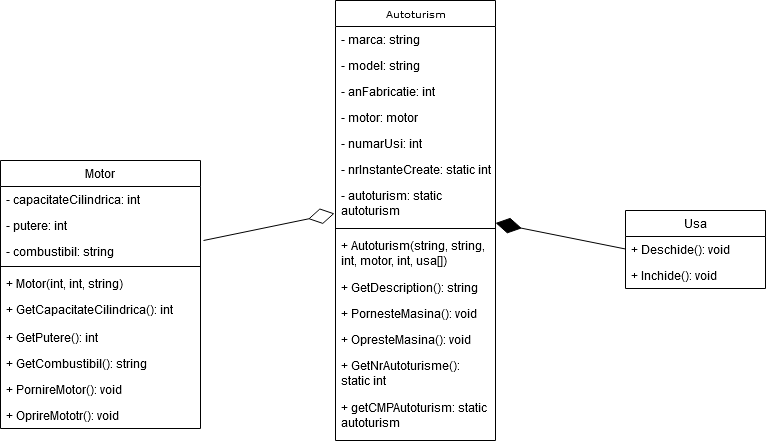

The diagram above was exported from draw.io. Its source (the exported page's mxGraphModel, read from the mxfile embedded in the PNG):
<mxGraphModel dx="971" dy="751" grid="1" gridSize="10" guides="1" tooltips="1" connect="1" arrows="1" fold="1" page="1" pageScale="1" pageWidth="850" pageHeight="1100" background="#FFFFFF" math="0" shadow="0">
  <root>
    <mxCell id="0" />
    <mxCell id="1" parent="0" />
    <mxCell id="17acba5748e5396b-20" value="Autoturism" style="swimlane;html=1;fontStyle=0;childLayout=stackLayout;horizontal=1;startSize=26;horizontalStack=0;resizeParent=1;resizeLast=0;collapsible=1;marginBottom=0;swimlaneFillColor=#ffffff;rounded=0;shadow=0;comic=0;labelBackgroundColor=none;strokeWidth=1;fontFamily=Verdana;fontSize=10;align=center;" parent="1" vertex="1">
      <mxGeometry x="390" y="140" width="160" height="440" as="geometry" />
    </mxCell>
    <mxCell id="17acba5748e5396b-21" value="- marca: string" style="text;html=1;strokeColor=none;fillColor=none;align=left;verticalAlign=top;spacingLeft=4;spacingRight=4;whiteSpace=wrap;overflow=hidden;rotatable=0;points=[[0,0.5],[1,0.5]];portConstraint=eastwest;" parent="17acba5748e5396b-20" vertex="1">
      <mxGeometry y="26" width="160" height="26" as="geometry" />
    </mxCell>
    <mxCell id="17acba5748e5396b-24" value="- model: string" style="text;html=1;strokeColor=none;fillColor=none;align=left;verticalAlign=top;spacingLeft=4;spacingRight=4;whiteSpace=wrap;overflow=hidden;rotatable=0;points=[[0,0.5],[1,0.5]];portConstraint=eastwest;" parent="17acba5748e5396b-20" vertex="1">
      <mxGeometry y="52" width="160" height="26" as="geometry" />
    </mxCell>
    <mxCell id="17acba5748e5396b-26" value="- anFabricatie: int" style="text;html=1;strokeColor=none;fillColor=none;align=left;verticalAlign=top;spacingLeft=4;spacingRight=4;whiteSpace=wrap;overflow=hidden;rotatable=0;points=[[0,0.5],[1,0.5]];portConstraint=eastwest;" parent="17acba5748e5396b-20" vertex="1">
      <mxGeometry y="78" width="160" height="26" as="geometry" />
    </mxCell>
    <mxCell id="ZSKRYQmM0RImp89niHfT-17" value="- motor: motor" style="text;strokeColor=none;fillColor=none;align=left;verticalAlign=top;spacingLeft=4;spacingRight=4;overflow=hidden;rotatable=0;points=[[0,0.5],[1,0.5]];portConstraint=eastwest;whiteSpace=wrap;html=1;" vertex="1" parent="17acba5748e5396b-20">
      <mxGeometry y="104" width="160" height="26" as="geometry" />
    </mxCell>
    <mxCell id="ZSKRYQmM0RImp89niHfT-3" value="- numarUsi: int" style="text;strokeColor=none;fillColor=none;align=left;verticalAlign=top;spacingLeft=4;spacingRight=4;overflow=hidden;rotatable=0;points=[[0,0.5],[1,0.5]];portConstraint=eastwest;whiteSpace=wrap;html=1;" vertex="1" parent="17acba5748e5396b-20">
      <mxGeometry y="130" width="160" height="26" as="geometry" />
    </mxCell>
    <mxCell id="ZSKRYQmM0RImp89niHfT-40" value="&lt;div&gt;- nrInstanteCreate: static int&lt;/div&gt;&lt;div&gt;&lt;br&gt;&lt;/div&gt;" style="text;strokeColor=none;fillColor=none;align=left;verticalAlign=top;spacingLeft=4;spacingRight=4;overflow=hidden;rotatable=0;points=[[0,0.5],[1,0.5]];portConstraint=eastwest;whiteSpace=wrap;html=1;" vertex="1" parent="17acba5748e5396b-20">
      <mxGeometry y="156" width="160" height="26" as="geometry" />
    </mxCell>
    <mxCell id="ZSKRYQmM0RImp89niHfT-46" value="- autoturism: static autoturism" style="text;strokeColor=none;fillColor=none;align=left;verticalAlign=top;spacingLeft=4;spacingRight=4;overflow=hidden;rotatable=0;points=[[0,0.5],[1,0.5]];portConstraint=eastwest;whiteSpace=wrap;html=1;" vertex="1" parent="17acba5748e5396b-20">
      <mxGeometry y="182" width="160" height="42" as="geometry" />
    </mxCell>
    <mxCell id="ZSKRYQmM0RImp89niHfT-1" value="" style="line;strokeWidth=1;fillColor=none;align=left;verticalAlign=middle;spacingTop=-1;spacingLeft=3;spacingRight=3;rotatable=0;labelPosition=right;points=[];portConstraint=eastwest;strokeColor=inherit;" vertex="1" parent="17acba5748e5396b-20">
      <mxGeometry y="224" width="160" height="8" as="geometry" />
    </mxCell>
    <mxCell id="ZSKRYQmM0RImp89niHfT-33" value="+ Autoturism(string, string, int, motor, int, usa[])" style="text;strokeColor=none;fillColor=none;align=left;verticalAlign=top;spacingLeft=4;spacingRight=4;overflow=hidden;rotatable=0;points=[[0,0.5],[1,0.5]];portConstraint=eastwest;whiteSpace=wrap;html=1;" vertex="1" parent="17acba5748e5396b-20">
      <mxGeometry y="232" width="160" height="42" as="geometry" />
    </mxCell>
    <mxCell id="ZSKRYQmM0RImp89niHfT-2" value="+ GetDescription(): string" style="text;strokeColor=none;fillColor=none;align=left;verticalAlign=top;spacingLeft=4;spacingRight=4;overflow=hidden;rotatable=0;points=[[0,0.5],[1,0.5]];portConstraint=eastwest;whiteSpace=wrap;html=1;" vertex="1" parent="17acba5748e5396b-20">
      <mxGeometry y="274" width="160" height="26" as="geometry" />
    </mxCell>
    <mxCell id="ZSKRYQmM0RImp89niHfT-19" value="+ PornesteMasina(): void" style="text;strokeColor=none;fillColor=none;align=left;verticalAlign=top;spacingLeft=4;spacingRight=4;overflow=hidden;rotatable=0;points=[[0,0.5],[1,0.5]];portConstraint=eastwest;whiteSpace=wrap;html=1;" vertex="1" parent="17acba5748e5396b-20">
      <mxGeometry y="300" width="160" height="26" as="geometry" />
    </mxCell>
    <mxCell id="ZSKRYQmM0RImp89niHfT-20" value="+ OpresteMasina(): void" style="text;strokeColor=none;fillColor=none;align=left;verticalAlign=top;spacingLeft=4;spacingRight=4;overflow=hidden;rotatable=0;points=[[0,0.5],[1,0.5]];portConstraint=eastwest;whiteSpace=wrap;html=1;" vertex="1" parent="17acba5748e5396b-20">
      <mxGeometry y="326" width="160" height="26" as="geometry" />
    </mxCell>
    <mxCell id="ZSKRYQmM0RImp89niHfT-44" value="+ GetNrAutoturisme(): static int" style="text;strokeColor=none;fillColor=none;align=left;verticalAlign=top;spacingLeft=4;spacingRight=4;overflow=hidden;rotatable=0;points=[[0,0.5],[1,0.5]];portConstraint=eastwest;whiteSpace=wrap;html=1;" vertex="1" parent="17acba5748e5396b-20">
      <mxGeometry y="352" width="160" height="42" as="geometry" />
    </mxCell>
    <mxCell id="ZSKRYQmM0RImp89niHfT-45" value="+ getCMPAutoturism: static autoturism" style="text;strokeColor=none;fillColor=none;align=left;verticalAlign=top;spacingLeft=4;spacingRight=4;overflow=hidden;rotatable=0;points=[[0,0.5],[1,0.5]];portConstraint=eastwest;whiteSpace=wrap;html=1;" vertex="1" parent="17acba5748e5396b-20">
      <mxGeometry y="394" width="160" height="42" as="geometry" />
    </mxCell>
    <mxCell id="ZSKRYQmM0RImp89niHfT-4" value="Motor" style="swimlane;fontStyle=0;childLayout=stackLayout;horizontal=1;startSize=26;horizontalStack=0;resizeParent=1;resizeParentMax=0;resizeLast=0;collapsible=1;marginBottom=0;whiteSpace=wrap;html=1;fillColor=none;" vertex="1" parent="1">
      <mxGeometry x="55" y="300" width="200" height="268" as="geometry" />
    </mxCell>
    <mxCell id="ZSKRYQmM0RImp89niHfT-5" value="- capacitateCilindrica: int" style="text;align=left;verticalAlign=top;spacingLeft=4;spacingRight=4;overflow=hidden;rotatable=0;points=[[0,0.5],[1,0.5]];portConstraint=eastwest;whiteSpace=wrap;html=1;fillColor=none;" vertex="1" parent="ZSKRYQmM0RImp89niHfT-4">
      <mxGeometry y="26" width="200" height="26" as="geometry" />
    </mxCell>
    <mxCell id="ZSKRYQmM0RImp89niHfT-6" value="- putere: int" style="text;align=left;verticalAlign=top;spacingLeft=4;spacingRight=4;overflow=hidden;rotatable=0;points=[[0,0.5],[1,0.5]];portConstraint=eastwest;whiteSpace=wrap;html=1;shadow=0;perimeterSpacing=0;labelBackgroundColor=none;labelBorderColor=none;" vertex="1" parent="ZSKRYQmM0RImp89niHfT-4">
      <mxGeometry y="52" width="200" height="26" as="geometry" />
    </mxCell>
    <mxCell id="ZSKRYQmM0RImp89niHfT-7" value="- combustibil: string" style="text;align=left;verticalAlign=top;spacingLeft=4;spacingRight=4;overflow=hidden;rotatable=0;points=[[0,0.5],[1,0.5]];portConstraint=eastwest;whiteSpace=wrap;html=1;fillColor=none;" vertex="1" parent="ZSKRYQmM0RImp89niHfT-4">
      <mxGeometry y="78" width="200" height="24" as="geometry" />
    </mxCell>
    <mxCell id="ZSKRYQmM0RImp89niHfT-12" value="" style="line;strokeWidth=1;align=left;verticalAlign=middle;spacingTop=-1;spacingLeft=3;spacingRight=3;rotatable=0;labelPosition=right;points=[];portConstraint=eastwest;fillColor=none;" vertex="1" parent="ZSKRYQmM0RImp89niHfT-4">
      <mxGeometry y="102" width="200" height="8" as="geometry" />
    </mxCell>
    <mxCell id="ZSKRYQmM0RImp89niHfT-32" value="+ Motor(int, int, string)" style="text;align=left;verticalAlign=top;spacingLeft=4;spacingRight=4;overflow=hidden;rotatable=0;points=[[0,0.5],[1,0.5]];portConstraint=eastwest;whiteSpace=wrap;html=1;fillColor=none;" vertex="1" parent="ZSKRYQmM0RImp89niHfT-4">
      <mxGeometry y="110" width="200" height="26" as="geometry" />
    </mxCell>
    <mxCell id="ZSKRYQmM0RImp89niHfT-35" value="+ GetCapacitateCilindrica(): int" style="text;align=left;verticalAlign=top;spacingLeft=4;spacingRight=4;overflow=hidden;rotatable=0;points=[[0,0.5],[1,0.5]];portConstraint=eastwest;whiteSpace=wrap;html=1;fillColor=none;" vertex="1" parent="ZSKRYQmM0RImp89niHfT-4">
      <mxGeometry y="136" width="200" height="28" as="geometry" />
    </mxCell>
    <mxCell id="ZSKRYQmM0RImp89niHfT-37" value="+ GetPutere(): int" style="text;align=left;verticalAlign=top;spacingLeft=4;spacingRight=4;overflow=hidden;rotatable=0;points=[[0,0.5],[1,0.5]];portConstraint=eastwest;whiteSpace=wrap;html=1;fillColor=none;" vertex="1" parent="ZSKRYQmM0RImp89niHfT-4">
      <mxGeometry y="164" width="200" height="26" as="geometry" />
    </mxCell>
    <mxCell id="ZSKRYQmM0RImp89niHfT-39" value="+ GetCombustibil(): string" style="text;align=left;verticalAlign=top;spacingLeft=4;spacingRight=4;overflow=hidden;rotatable=0;points=[[0,0.5],[1,0.5]];portConstraint=eastwest;whiteSpace=wrap;html=1;fillColor=none;" vertex="1" parent="ZSKRYQmM0RImp89niHfT-4">
      <mxGeometry y="190" width="200" height="26" as="geometry" />
    </mxCell>
    <mxCell id="ZSKRYQmM0RImp89niHfT-16" value="+ PornireMotor(): void" style="text;align=left;verticalAlign=top;spacingLeft=4;spacingRight=4;overflow=hidden;rotatable=0;points=[[0,0.5],[1,0.5]];portConstraint=eastwest;whiteSpace=wrap;html=1;fillColor=none;" vertex="1" parent="ZSKRYQmM0RImp89niHfT-4">
      <mxGeometry y="216" width="200" height="26" as="geometry" />
    </mxCell>
    <mxCell id="ZSKRYQmM0RImp89niHfT-15" value="+ OprireMototr(): void" style="text;align=left;verticalAlign=top;spacingLeft=4;spacingRight=4;overflow=hidden;rotatable=0;points=[[0,0.5],[1,0.5]];portConstraint=eastwest;whiteSpace=wrap;html=1;fillColor=none;" vertex="1" parent="ZSKRYQmM0RImp89niHfT-4">
      <mxGeometry y="242" width="200" height="26" as="geometry" />
    </mxCell>
    <mxCell id="ZSKRYQmM0RImp89niHfT-8" value="Usa" style="swimlane;fontStyle=0;childLayout=stackLayout;horizontal=1;startSize=26;horizontalStack=0;resizeParent=1;resizeParentMax=0;resizeLast=0;collapsible=1;marginBottom=0;whiteSpace=wrap;html=1;" vertex="1" parent="1">
      <mxGeometry x="680" y="350" width="140" height="78" as="geometry" />
    </mxCell>
    <mxCell id="ZSKRYQmM0RImp89niHfT-9" value="+ Deschide(): void" style="text;align=left;verticalAlign=top;spacingLeft=4;spacingRight=4;overflow=hidden;rotatable=0;points=[[0,0.5],[1,0.5]];portConstraint=eastwest;whiteSpace=wrap;html=1;" vertex="1" parent="ZSKRYQmM0RImp89niHfT-8">
      <mxGeometry y="26" width="140" height="26" as="geometry" />
    </mxCell>
    <mxCell id="ZSKRYQmM0RImp89niHfT-10" value="+ Inchide(): void" style="text;align=left;verticalAlign=top;spacingLeft=4;spacingRight=4;overflow=hidden;rotatable=0;points=[[0,0.5],[1,0.5]];portConstraint=eastwest;whiteSpace=wrap;html=1;" vertex="1" parent="ZSKRYQmM0RImp89niHfT-8">
      <mxGeometry y="52" width="140" height="26" as="geometry" />
    </mxCell>
    <mxCell id="ZSKRYQmM0RImp89niHfT-48" value="" style="endArrow=diamondThin;endFill=1;endSize=24;html=1;rounded=0;exitX=-0.029;exitY=0.269;exitDx=0;exitDy=0;exitPerimeter=0;entryX=1;entryY=0.964;entryDx=0;entryDy=0;entryPerimeter=0;" edge="1" parent="1" target="ZSKRYQmM0RImp89niHfT-46">
      <mxGeometry width="160" relative="1" as="geometry">
        <mxPoint x="680" y="388.5039999999999" as="sourcePoint" />
        <mxPoint x="555.02" y="388.4960000000001" as="targetPoint" />
      </mxGeometry>
    </mxCell>
    <mxCell id="ZSKRYQmM0RImp89niHfT-47" value="" style="endArrow=diamondThin;endFill=0;endSize=24;html=1;rounded=0;entryX=-0.006;entryY=0.738;entryDx=0;entryDy=0;entryPerimeter=0;exitX=1.015;exitY=1.077;exitDx=0;exitDy=0;exitPerimeter=0;" edge="1" parent="1" source="ZSKRYQmM0RImp89niHfT-6" target="ZSKRYQmM0RImp89niHfT-46">
      <mxGeometry width="160" relative="1" as="geometry">
        <mxPoint x="250" y="380" as="sourcePoint" />
        <mxPoint x="340" y="380" as="targetPoint" />
      </mxGeometry>
    </mxCell>
  </root>
</mxGraphModel>